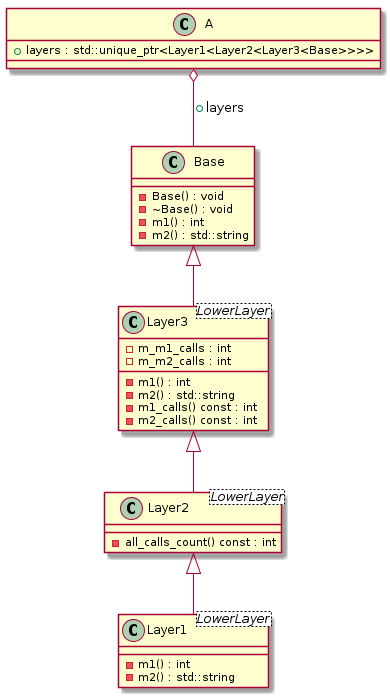

The diagram above was rendered by PlantUML. Its source (embedded in the PNG):
@startuml
class "Layer2<LowerLayer>" as C_0000000241

class "Base" as C_0000000243

class "Layer1<LowerLayer>" as C_0000000245

class "Layer3<LowerLayer>" as C_0000000247

class "A" as C_0000000249

class C_0000000241 {
-all_calls_count() const : int
}

class C_0000000243 {
-Base() : void
-~Base() : void
-m1() : int
-m2() : std::string
}

class C_0000000245 {
-m1() : int
-m2() : std::string
}

class C_0000000247 {
-m1() : int
-m2() : std::string
-m1_calls() const : int
-m2_calls() const : int
-m_m1_calls : int
-m_m2_calls : int
}

class C_0000000249 {
+layers : std::unique_ptr<Layer1<Layer2<Layer3<Base>>>>
}
C_0000000249 o-- C_0000000243 : +layers

C_0000000243 <|-- C_0000000247
C_0000000247 <|-- C_0000000241
C_0000000241 <|-- C_0000000245
@enduml